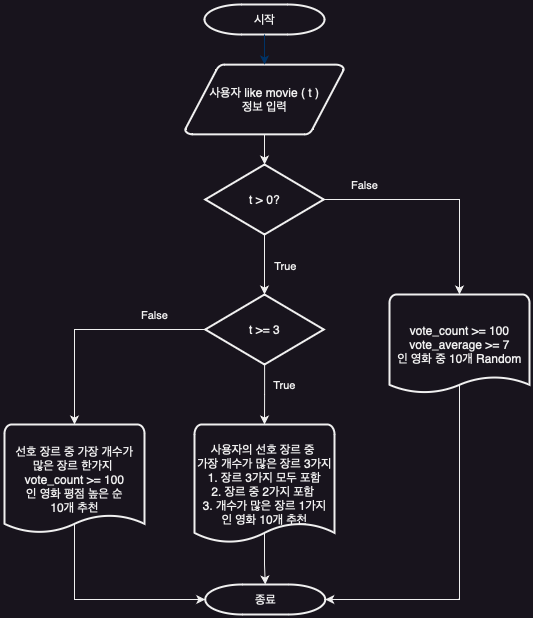

The diagram above was exported from draw.io. Its source (the exported page's mxGraphModel, read from the mxfile embedded in the PNG):
<mxGraphModel dx="1005" dy="617" grid="1" gridSize="10" guides="1" tooltips="1" connect="1" arrows="1" fold="1" page="1" pageScale="1" pageWidth="1169" pageHeight="827" background="none" math="0" shadow="0">
  <root>
    <mxCell id="0" />
    <mxCell id="1" parent="0" />
    <mxCell id="2" value="시작" style="shape=mxgraph.flowchart.terminator;strokeWidth=2;gradientColor=none;gradientDirection=north;fontStyle=0;html=1;" parent="1" vertex="1">
      <mxGeometry x="260" y="70" width="120" height="30" as="geometry" />
    </mxCell>
    <mxCell id="AabUDwHCIGPlVo5iNXOy-60" value="" style="edgeStyle=orthogonalEdgeStyle;rounded=0;orthogonalLoop=1;jettySize=auto;html=1;" edge="1" parent="1" source="5" target="AabUDwHCIGPlVo5iNXOy-59">
      <mxGeometry relative="1" as="geometry" />
    </mxCell>
    <mxCell id="5" value="사용자 like movie ( t )&lt;br&gt;정보 입력" style="shape=mxgraph.flowchart.data;strokeWidth=2;gradientColor=none;gradientDirection=north;fontStyle=0;html=1;" parent="1" vertex="1">
      <mxGeometry x="240.5" y="130" width="159" height="70" as="geometry" />
    </mxCell>
    <mxCell id="7" style="fontStyle=1;strokeColor=#003366;strokeWidth=1;html=1;" parent="1" source="2" edge="1">
      <mxGeometry relative="1" as="geometry">
        <mxPoint x="320.0000000000001" y="130" as="targetPoint" />
      </mxGeometry>
    </mxCell>
    <mxCell id="AabUDwHCIGPlVo5iNXOy-67" style="edgeStyle=orthogonalEdgeStyle;rounded=0;orthogonalLoop=1;jettySize=auto;html=1;entryX=0;entryY=0.5;entryDx=0;entryDy=0;entryPerimeter=0;exitX=0.5;exitY=0.9;exitDx=0;exitDy=0;exitPerimeter=0;" edge="1" parent="1" source="15" target="40">
      <mxGeometry relative="1" as="geometry">
        <Array as="points">
          <mxPoint x="130" y="665" />
        </Array>
      </mxGeometry>
    </mxCell>
    <mxCell id="AabUDwHCIGPlVo5iNXOy-68" value="True" style="edgeLabel;html=1;align=center;verticalAlign=middle;resizable=0;points=[];" vertex="1" connectable="0" parent="AabUDwHCIGPlVo5iNXOy-67">
      <mxGeometry x="-0.8781" y="2" relative="1" as="geometry">
        <mxPoint x="208" y="-271" as="offset" />
      </mxGeometry>
    </mxCell>
    <mxCell id="15" value="선호 장르 중 가장 개수가&lt;br&gt;많은 장르 한가지&amp;nbsp;&lt;br&gt;vote_count &amp;gt;= 100&lt;br&gt;인 영화 평점 높은 순&lt;br&gt;10개 추천" style="shape=mxgraph.flowchart.document;strokeWidth=2;gradientColor=none;gradientDirection=north;fontStyle=0;html=1;" parent="1" vertex="1">
      <mxGeometry x="60" y="490" width="140" height="110" as="geometry" />
    </mxCell>
    <mxCell id="40" value="종료" style="shape=mxgraph.flowchart.terminator;strokeWidth=2;gradientColor=none;gradientDirection=north;fontStyle=0;html=1;" parent="1" vertex="1">
      <mxGeometry x="260.75" y="650" width="120" height="30" as="geometry" />
    </mxCell>
    <mxCell id="AabUDwHCIGPlVo5iNXOy-64" style="edgeStyle=orthogonalEdgeStyle;rounded=0;orthogonalLoop=1;jettySize=auto;html=1;entryX=0.5;entryY=0;entryDx=0;entryDy=0;entryPerimeter=0;" edge="1" parent="1" source="AabUDwHCIGPlVo5iNXOy-55" target="AabUDwHCIGPlVo5iNXOy-58">
      <mxGeometry relative="1" as="geometry" />
    </mxCell>
    <mxCell id="AabUDwHCIGPlVo5iNXOy-66" style="edgeStyle=orthogonalEdgeStyle;rounded=0;orthogonalLoop=1;jettySize=auto;html=1;exitX=0;exitY=0.5;exitDx=0;exitDy=0;exitPerimeter=0;entryX=0.5;entryY=0;entryDx=0;entryDy=0;entryPerimeter=0;" edge="1" parent="1" source="AabUDwHCIGPlVo5iNXOy-55" target="15">
      <mxGeometry relative="1" as="geometry" />
    </mxCell>
    <mxCell id="AabUDwHCIGPlVo5iNXOy-55" value="t &amp;gt;= 3" style="shape=mxgraph.flowchart.decision;strokeWidth=2;gradientColor=none;gradientDirection=north;fontStyle=0;html=1;" vertex="1" parent="1">
      <mxGeometry x="260.75" y="360" width="118.5" height="70" as="geometry" />
    </mxCell>
    <mxCell id="AabUDwHCIGPlVo5iNXOy-62" style="edgeStyle=orthogonalEdgeStyle;rounded=0;orthogonalLoop=1;jettySize=auto;html=1;exitX=0.5;exitY=0.9;exitDx=0;exitDy=0;exitPerimeter=0;entryX=1;entryY=0.5;entryDx=0;entryDy=0;entryPerimeter=0;" edge="1" parent="1" source="AabUDwHCIGPlVo5iNXOy-57" target="40">
      <mxGeometry relative="1" as="geometry">
        <Array as="points">
          <mxPoint x="515" y="665" />
        </Array>
      </mxGeometry>
    </mxCell>
    <mxCell id="AabUDwHCIGPlVo5iNXOy-57" value="vote_count &amp;gt;= 100&lt;br&gt;vote_average &amp;gt;= 7&lt;br&gt;인 영화 중 10개 Random" style="shape=mxgraph.flowchart.document;strokeWidth=2;gradientColor=none;gradientDirection=north;fontStyle=0;html=1;" vertex="1" parent="1">
      <mxGeometry x="445" y="360" width="140" height="100" as="geometry" />
    </mxCell>
    <mxCell id="AabUDwHCIGPlVo5iNXOy-65" style="edgeStyle=orthogonalEdgeStyle;rounded=0;orthogonalLoop=1;jettySize=auto;html=1;exitX=0.5;exitY=0.9;exitDx=0;exitDy=0;exitPerimeter=0;entryX=0.5;entryY=0;entryDx=0;entryDy=0;entryPerimeter=0;" edge="1" parent="1" source="AabUDwHCIGPlVo5iNXOy-58" target="40">
      <mxGeometry relative="1" as="geometry">
        <mxPoint x="320.1034482758621" y="640" as="targetPoint" />
      </mxGeometry>
    </mxCell>
    <mxCell id="AabUDwHCIGPlVo5iNXOy-58" value="사용자의 선호 장르 중&amp;nbsp;&lt;br&gt;가장 개수가 많은 장르 3가지&lt;br&gt;1. 장르 3가지 모두 포함&lt;br&gt;2. 장르 중 2가지 포함&amp;nbsp;&lt;br&gt;3. 개수가 많은 장르 1가지&lt;br&gt;인 영화 10개 추천" style="shape=mxgraph.flowchart.document;strokeWidth=2;gradientColor=none;gradientDirection=north;fontStyle=0;html=1;" vertex="1" parent="1">
      <mxGeometry x="250" y="490" width="140" height="120" as="geometry" />
    </mxCell>
    <mxCell id="AabUDwHCIGPlVo5iNXOy-61" style="edgeStyle=orthogonalEdgeStyle;rounded=0;orthogonalLoop=1;jettySize=auto;html=1;exitX=1;exitY=0.5;exitDx=0;exitDy=0;exitPerimeter=0;entryX=0.5;entryY=0;entryDx=0;entryDy=0;entryPerimeter=0;" edge="1" parent="1" source="AabUDwHCIGPlVo5iNXOy-59" target="AabUDwHCIGPlVo5iNXOy-57">
      <mxGeometry relative="1" as="geometry" />
    </mxCell>
    <mxCell id="AabUDwHCIGPlVo5iNXOy-63" style="edgeStyle=orthogonalEdgeStyle;rounded=0;orthogonalLoop=1;jettySize=auto;html=1;exitX=0.5;exitY=1;exitDx=0;exitDy=0;exitPerimeter=0;entryX=0.5;entryY=0;entryDx=0;entryDy=0;entryPerimeter=0;" edge="1" parent="1" source="AabUDwHCIGPlVo5iNXOy-59" target="AabUDwHCIGPlVo5iNXOy-55">
      <mxGeometry relative="1" as="geometry" />
    </mxCell>
    <mxCell id="AabUDwHCIGPlVo5iNXOy-59" value="t &amp;gt; 0?" style="shape=mxgraph.flowchart.decision;strokeWidth=2;gradientColor=none;gradientDirection=north;fontStyle=0;html=1;" vertex="1" parent="1">
      <mxGeometry x="260.75" y="230" width="118.5" height="70" as="geometry" />
    </mxCell>
    <mxCell id="AabUDwHCIGPlVo5iNXOy-69" value="False" style="edgeLabel;html=1;align=center;verticalAlign=middle;resizable=0;points=[];" vertex="1" connectable="0" parent="1">
      <mxGeometry x="209.9956296318876" y="380.0028847974561" as="geometry" />
    </mxCell>
    <mxCell id="AabUDwHCIGPlVo5iNXOy-70" value="True" style="edgeLabel;html=1;align=center;verticalAlign=middle;resizable=0;points=[];" vertex="1" connectable="0" parent="1">
      <mxGeometry x="339.9956296318876" y="450.0028847974561" as="geometry" />
    </mxCell>
    <mxCell id="AabUDwHCIGPlVo5iNXOy-71" value="False" style="edgeLabel;html=1;align=center;verticalAlign=middle;resizable=0;points=[];" vertex="1" connectable="0" parent="1">
      <mxGeometry x="419.9956296318876" y="250.00288479745606" as="geometry" />
    </mxCell>
  </root>
</mxGraphModel>